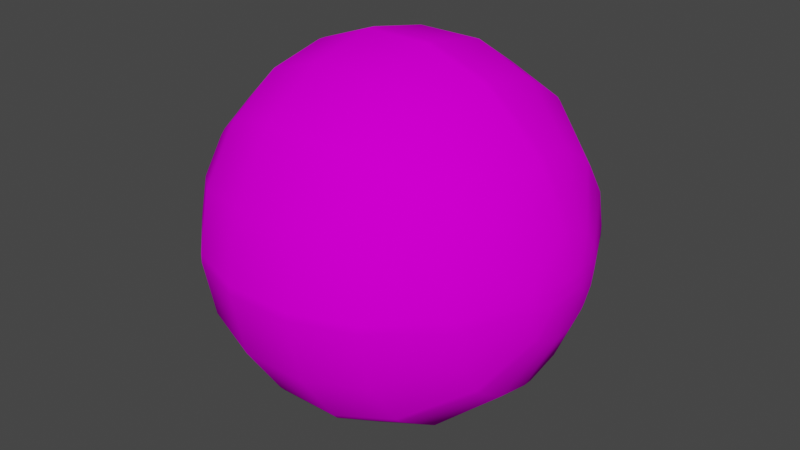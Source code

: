 # Source: basketball.blend  (saved by Blender 2.90.8; exported with 4.5.12 LTS)
import bpy
from mathutils import Matrix  # noqa: F401  (used for matrix-valued properties, if any)

bpy.ops.wm.read_factory_settings(use_empty=True)
scene = bpy.context.scene
scene.name = 'Scene'

# ---- collections
col_collection = bpy.data.collections.new('Collection'); scene.collection.children.link(col_collection)

# ---- images (referenced by path relative to the original .blend; pixels are not part of the script)
import os
ASSET_DIR = os.environ.get("B2B_ASSET_DIR", "")  # directory of the original .blend (textures are referenced by path, not embedded)
HERE = os.path.dirname(os.path.abspath(__file__))  # packed textures are extracted next to this script under _unpacked/

def load_image(name, relpath, width, height, colorspace="sRGB"):
    """Load a texture the original file referenced (path relative to the .blend, or extracted next to this script)."""
    p = next((c for c in (os.path.join(HERE, relpath), os.path.join(ASSET_DIR, relpath)) if relpath and os.path.exists(c)), "")
    if p:
        img = bpy.data.images.load(p, check_existing=True)
        img.name = name
    else:  # same state as the original file: an image datablock whose file is absent (Cycles renders it pink)
        img = bpy.data.images.new(name, width, height)
        img.source = "FILE"
        img.filepath = "//" + (relpath or name)
    img.colorspace_settings.name = colorspace
    return img
img_chahin_basketball_texture_jpg = load_image('CHAHIN_BASKETBALL_TEXTURE.jpg', 'CHAHIN_BASKETBALL_TEXTURE.jpg', 1024, 1024, 'sRGB')

# ---- materials (node trees are filled in below, after node groups)
mat_material_002 = bpy.data.materials.new('Material.002')
mat_material_002.use_transparent_shadow = False
mat_material_002.diffuse_color = (0.64, 0.64, 0.64, 1.0)
mat_material_002.roughness = 0.6733

# ---- material node trees
mat_material_002.use_nodes = True; mat_material_002.node_tree.nodes.clear()
_N = mat_material_002.node_tree.nodes; _L = mat_material_002.node_tree.links
n0 = _N.new('ShaderNodeBsdfPrincipled'); n0.name = 'Principled BSDF'; n0.location = (10, 300)
n0.distribution = 'GGX'
n0.subsurface_method = 'BURLEY'
n0.inputs[2].default_value = 0.6733
n0.inputs[3].default_value = 1.0
n0.inputs[27].default_value = (0.0, 0.0, 0.0, 1.0)
n0.inputs[28].default_value = 1.0
n1 = _N.new('ShaderNodeOutputMaterial'); n1.name = 'Material Output'; n1.location = (300, 300)
n2 = _N.new('ShaderNodeTexImage'); n2.name = 'Image Texture'; n2.location = (-300, 600)
n2.image = img_chahin_basketball_texture_jpg
_L.new(n0.outputs[0], n1.inputs[0])
_L.new(n2.outputs[0], n0.inputs[0])
n1.is_active_output = True

# ---- world
world_world = bpy.data.worlds.new('World'); scene.world = world_world
world_world.use_nodes = True; world_world.node_tree.nodes.clear()
_N = world_world.node_tree.nodes; _L = world_world.node_tree.links
n0 = _N.new('ShaderNodeOutputWorld'); n0.name = 'World Output'; n0.location = (300, 300)
n1 = _N.new('ShaderNodeBackground'); n1.name = 'Background'; n1.location = (10, 300)
n1.inputs[0].default_value = (0.05088, 0.05088, 0.05088, 1.0)
_L.new(n1.outputs[0], n0.inputs[0])
n0.is_active_output = True
world_world.color = (0.05088, 0.05088, 0.05088)
world_world.use_sun_shadow = False
world_world.sun_shadow_jitter_overblur = 0.0

# ---- meshes
me_sphere = bpy.data.meshes.new('Sphere')
me_sphere.from_pydata([(0.2759, -0.0124, -0.481), (0.4455, -0.0147, -0.3287), (0.4451, -0.1261, -0.3046), (0.2755, -0.1842, -0.4448), (0.09838, 0.2088, -0.5039), (0.2754, 0.1842, -0.4447), (0.2759, 0.01255, -0.481), (0.09857, 0.01275, -0.5454), (0.5325, -0.1008, 0.1099), (0.5457, -0.04005, 0.07827), (0.5319, -0.0579, 0.1399), (0.5472, 0.01326, 0.07615), (0.5456, 0.04014, 0.07826), (0.5319, 0.05798, 0.1399), (0.532, 0.0132, 0.1503), (0.09842, -0.2088, -0.5041), (-0.09842, -0.2088, -0.5041), (-0.09857, -0.01261, -0.5454), (0.09857, -0.01261, -0.5454), (0.55, 0.01327, -0.05405), (0.5516, 0.01331, -0.03372), (0.5516, -0.01313, -0.03372), (0.55, -0.01309, -0.05405), (0.5318, 0.1399, -0.05792), (0.5509, 0.03162, -0.03367), (0.5488, 0.03509, -0.05644), (0.5323, 0.1138, -0.09727), (0.4462, -0.2411, -0.2226), (0.4451, -0.3046, -0.1262), (0.2755, -0.4449, -0.1843), (0.2764, -0.3478, -0.3322), (0.2765, -0.3307, -0.3472), (0.09881, -0.3755, -0.3936), (0.5516, 0.01332, 0.03374), (0.5509, 0.03162, 0.03369), (0.5488, 0.03509, 0.05646), (0.55, 0.01327, 0.05407), (0.4451, -0.3046, 0.1262), (0.4462, -0.2411, 0.2226), (0.2764, -0.3478, 0.3322), (0.2755, -0.4449, 0.1843), (0.09844, -0.5042, -0.2089), (-0.09844, -0.5042, -0.2089), (-0.0988, -0.3937, -0.3778), (0.0988, -0.3937, -0.3778), (0.532, -0.1398, 0.05796), (0.5324, -0.1137, 0.0973), (0.4456, -0.3288, 0.01381), (0.5321, -0.1503, 0.01224), (0.445, -0.1261, 0.3046), (0.532, -0.01302, 0.1503), (0.4455, -0.0147, 0.3287), (0.5457, -0.04006, -0.07829), (0.5325, -0.1008, -0.1099), (0.5319, -0.0579, -0.1399), (0.2763, 0.3306, -0.3471), (0.4461, 0.2242, -0.2381), (0.445, 0.1262, -0.3045), (0.2755, -0.1842, 0.4448), (0.2758, -0.0124, 0.481), (0.0988, -0.3937, 0.3778), (-0.0988, -0.3937, 0.3778), (-0.09844, -0.5042, 0.2089), (0.09844, -0.5042, 0.2089), (0.276, -0.4812, 0.01165), (0.09861, -0.5456, 0.01184), (0.532, -0.1398, -0.05794), (0.5509, -0.03152, -0.03368), (0.5519, -0.02948, -0.01233), (0.5321, -0.1503, -0.01222), (0.2764, -0.3307, 0.3472), (0.4462, -0.2243, 0.2382), (0.09856, -0.01261, 0.5454), (-0.09856, -0.01261, 0.5454), (-0.09841, -0.2088, 0.5041), (0.09841, -0.2088, 0.5041), (0.5519, -0.02948, 0.01235), (0.5509, -0.03152, 0.0337), (0.276, -0.4812, -0.01163), (0.09861, -0.5456, -0.01182), (0.5323, 0.1138, 0.09728), (0.5318, 0.1399, 0.05794), (0.55, -0.01309, 0.05407), (0.5516, -0.01314, 0.03374), (0.4461, 0.2243, 0.2381), (0.2763, 0.3306, 0.347), (0.2754, 0.1842, 0.4447), (0.4449, 0.1262, 0.3045), (0.0988, -0.3755, 0.3935), (0.5488, -0.035, 0.05646), (0.4455, 0.01488, 0.3287), (0.4449, 0.3045, 0.1261), (0.532, 0.1503, 0.01223), (0.4454, 0.3287, 0.0138), (0.2758, 0.01255, 0.481), (0.09856, 0.01275, 0.5453), (0.09838, 0.2088, 0.5039), (0.2753, 0.4446, 0.1842), (0.2758, 0.4808, 0.01164), (-0.09874, 0.3754, 0.3933), (-0.09838, 0.2088, 0.5039), (0.09874, 0.3754, 0.3933), (0.2763, 0.3477, 0.332), (0.446, 0.2411, 0.2225), (0.09853, 0.5452, 0.01182), (-0.09853, 0.5452, 0.01182), (-0.09836, 0.5038, 0.2087), (0.09836, 0.5038, 0.2087), (0.5324, 0.1008, -0.1098), (0.5456, 0.04015, -0.07829), (0.5319, 0.05798, -0.1399), (-0.09856, 0.01275, 0.5453), (-0.09873, 0.3935, 0.3775), (0.09873, 0.3935, 0.3775), (0.4449, 0.3045, -0.1261), (0.446, 0.2411, -0.2225), (0.4454, 0.3287, -0.01378), (0.532, 0.1503, -0.01222), (0.2753, 0.4446, -0.1841), (0.2763, 0.3477, -0.332), (0.5324, 0.1009, 0.1098), (0.5472, 0.01325, -0.07617), (0.5472, -0.01307, -0.07618), (0.5321, -0.01302, -0.1503), (0.532, 0.0132, -0.1503), (0.4463, -0.2242, -0.2382), (0.2758, 0.4808, -0.01162), (0.09853, 0.5452, -0.01181), (0.09836, 0.5038, -0.2087), (0.5519, 0.02957, 0.01235), (0.5519, 0.02957, -0.01233), (0.09874, 0.3935, -0.3775), (0.09875, 0.3753, -0.3934), (0.5324, -0.1137, -0.09729), (0.5488, -0.035, -0.05644), (0.4456, -0.3288, -0.01379), (-0.09875, 0.3753, -0.3934), (-0.09838, 0.2088, -0.5039), (0.5525, -0.01148, -0.01235), (0.5472, -0.01308, 0.07615), (0.5525, 0.01166, -0.01235), (0.5525, -0.0115, 0.01237), (0.5525, 0.01168, 0.01237), (0.4455, 0.01488, -0.3287), (-0.09853, 0.5452, -0.01181), (-0.09857, 0.01275, -0.5454), (-0.09881, -0.3755, -0.3936), (-0.09874, 0.3935, -0.3775), (-0.0988, -0.3755, 0.3935), (-0.09861, -0.5456, 0.01184), (-0.09861, -0.5456, -0.01182), (-0.09836, 0.5038, -0.2087), (-0.2759, -0.0124, -0.481), (-0.2755, -0.1842, -0.4448), (-0.4451, -0.1261, -0.3046), (-0.4455, -0.0147, -0.3287), (-0.2759, 0.01255, -0.481), (-0.2754, 0.1842, -0.4447), (-0.5325, -0.1008, 0.1099), (-0.5319, -0.0579, 0.1399), (-0.5457, -0.04005, 0.07827), (-0.5472, 0.01326, 0.07615), (-0.532, 0.0132, 0.1503), (-0.5319, 0.05798, 0.1399), (-0.5456, 0.04014, 0.07826), (-0.55, 0.01327, -0.05405), (-0.55, -0.01309, -0.05405), (-0.5516, -0.01313, -0.03372), (-0.5516, 0.01331, -0.03372), (-0.5318, 0.1399, -0.05792), (-0.5323, 0.1138, -0.09727), (-0.5488, 0.03509, -0.05644), (-0.5509, 0.03162, -0.03367), (-0.4462, -0.2411, -0.2226), (-0.2764, -0.3478, -0.3322), (-0.2755, -0.4449, -0.1843), (-0.4451, -0.3046, -0.1262), (-0.2765, -0.3307, -0.3472), (-0.5516, 0.01332, 0.03374), (-0.55, 0.01327, 0.05407), (-0.5488, 0.03509, 0.05646), (-0.5509, 0.03162, 0.03369), (-0.4451, -0.3046, 0.1262), (-0.2755, -0.4449, 0.1843), (-0.2764, -0.3478, 0.3322), (-0.4462, -0.2411, 0.2226), (-0.5324, -0.1137, 0.0973), (-0.532, -0.1398, 0.05796), (-0.4456, -0.3288, 0.01381), (-0.5321, -0.1503, 0.01224), (-0.445, -0.1261, 0.3046), (-0.4455, -0.0147, 0.3287), (-0.532, -0.01302, 0.1503), (-0.5457, -0.04006, -0.07829), (-0.5319, -0.0579, -0.1399), (-0.5325, -0.1008, -0.1099), (-0.2763, 0.3306, -0.3471), (-0.445, 0.1262, -0.3045), (-0.4461, 0.2242, -0.2381), (-0.2755, -0.1842, 0.4448), (-0.2758, -0.0124, 0.481), (-0.276, -0.4812, 0.01165), (-0.532, -0.1398, -0.05794), (-0.5321, -0.1503, -0.01222), (-0.5519, -0.02948, -0.01233), (-0.5509, -0.03152, -0.03368), (-0.2764, -0.3307, 0.3472), (-0.4462, -0.2243, 0.2382), (-0.5509, -0.03152, 0.0337), (-0.5519, -0.02948, 0.01235), (-0.276, -0.4812, -0.01163), (-0.5323, 0.1138, 0.09728), (-0.5318, 0.1399, 0.05794), (-0.5516, -0.01314, 0.03374), (-0.55, -0.01309, 0.05407), (-0.4461, 0.2243, 0.2381), (-0.4449, 0.1262, 0.3045), (-0.2754, 0.1842, 0.4447), (-0.2763, 0.3306, 0.347), (-0.5488, -0.035, 0.05646), (-0.4455, 0.01488, 0.3287), (-0.4449, 0.3045, 0.1261), (-0.4454, 0.3287, 0.0138), (-0.532, 0.1503, 0.01223), (-0.2758, 0.01255, 0.481), (-0.2753, 0.4446, 0.1842), (-0.2758, 0.4808, 0.01164), (-0.2763, 0.3477, 0.332), (-0.446, 0.2411, 0.2225), (-0.5324, 0.1008, -0.1098), (-0.5319, 0.05798, -0.1399), (-0.5456, 0.04015, -0.07829), (-0.4449, 0.3045, -0.1261), (-0.446, 0.2411, -0.2225), (-0.4454, 0.3287, -0.01378), (-0.532, 0.1503, -0.01222), (-0.2753, 0.4446, -0.1841), (-0.2763, 0.3477, -0.332), (-0.5324, 0.1009, 0.1098), (-0.5472, 0.01325, -0.07617), (-0.532, 0.0132, -0.1503), (-0.5321, -0.01302, -0.1503), (-0.5472, -0.01307, -0.07618), (-0.4463, -0.2242, -0.2382), (-0.2758, 0.4808, -0.01162), (-0.5519, 0.02957, 0.01235), (-0.5519, 0.02957, -0.01233), (-0.5324, -0.1137, -0.09729), (-0.5488, -0.035, -0.05644), (-0.4456, -0.3288, -0.01379), (-0.5525, -0.01148, -0.01235), (-0.5472, -0.01308, 0.07615), (-0.5525, 0.01166, -0.01235), (-0.5525, -0.0115, 0.01237), (-0.5525, 0.01168, 0.01237), (-0.4455, 0.01488, -0.3287)], [], [(0, 1, 2, 3), (4, 5, 6, 7), (8, 9, 10), (11, 12, 13, 14), (15, 16, 17, 18), (19, 20, 21, 22), (23, 24, 25, 26), (27, 28, 29, 30), (31, 32, 15, 3), (33, 34, 35, 36), (37, 38, 39, 40), (41, 42, 43, 44), (37, 45, 46, 38), (47, 48, 45, 37), (49, 10, 50, 51), (52, 53, 54), (44, 30, 29, 41), (55, 56, 57, 5), (58, 49, 51, 59), (60, 61, 62, 63), (64, 47, 37, 40), (65, 64, 40, 63), (66, 67, 68, 69), (70, 71, 49, 58), (72, 73, 74, 75), (48, 76, 77, 45), (41, 29, 78, 79), (80, 35, 34, 81), (71, 8, 10, 49), (63, 40, 39, 60), (33, 36, 82, 83), (84, 85, 86, 87), (88, 70, 58, 75), (45, 77, 89, 46), (90, 14, 13, 87), (91, 81, 92, 93), (94, 90, 87, 86), (95, 94, 86, 96), (97, 91, 93, 98), (99, 100, 96, 101), (75, 58, 59, 72), (102, 103, 91, 97), (104, 105, 106, 107), (108, 109, 110), (96, 100, 111, 95), (85, 101, 96, 86), (107, 106, 112, 113), (114, 23, 26, 115), (116, 117, 23, 114), (118, 114, 115, 119), (12, 120, 13), (113, 102, 97, 107), (121, 122, 123, 124), (27, 30, 31, 125), (126, 116, 114, 118), (127, 126, 118, 128), (81, 34, 129, 92), (122, 52, 54, 123), (117, 130, 24, 23), (107, 97, 98, 104), (109, 121, 124, 110), (56, 108, 110, 57), (128, 118, 119, 131), (132, 55, 5, 4), (27, 133, 66, 28), (120, 84, 87, 13), (134, 22, 21, 67), (18, 0, 3, 15), (1, 123, 54, 2), (29, 28, 135, 78), (136, 132, 4, 137), (28, 66, 69, 135), (67, 21, 138, 68), (9, 139, 50, 10), (133, 134, 67, 66), (20, 24, 130, 140), (20, 19, 25, 24), (76, 141, 83, 77), (103, 80, 81, 91), (142, 129, 34, 33), (141, 138, 140, 142), (123, 1, 143, 124), (0, 18, 7, 6), (47, 64, 78, 135), (48, 47, 135, 69), (64, 65, 79, 78), (90, 94, 59, 51), (14, 90, 51, 50), (94, 95, 72, 59), (116, 126, 98, 93), (117, 116, 93, 92), (126, 127, 104, 98), (144, 105, 104, 127), (57, 143, 6, 5), (139, 11, 14, 50), (76, 48, 69, 68), (130, 117, 92, 129), (141, 76, 68, 138), (129, 142, 140, 130), (20, 140, 138, 21), (142, 33, 83, 141), (77, 83, 82, 89), (57, 110, 124, 143), (133, 27, 125, 53), (30, 44, 32, 31), (7, 145, 137, 4), (39, 38, 71, 70), (38, 46, 8, 71), (60, 39, 70, 88), (103, 102, 85, 84), (80, 103, 84, 120), (102, 113, 101, 85), (112, 99, 101, 113), (119, 115, 56, 55), (115, 26, 108, 56), (131, 119, 55, 132), (125, 31, 3, 2), (36, 35, 12, 11), (22, 134, 52, 122), (25, 19, 121, 109), (134, 133, 53, 52), (35, 80, 120, 12), (26, 25, 109, 108), (46, 89, 9, 8), (19, 22, 122, 121), (82, 36, 11, 139), (89, 82, 139, 9), (2, 54, 53, 125), (1, 0, 6, 143), (146, 16, 15, 32), (132, 136, 147, 131), (88, 148, 61, 60), (111, 73, 72, 95), (149, 150, 79, 65), (79, 150, 42, 41), (144, 127, 128, 151), (43, 146, 32, 44), (131, 147, 151, 128), (148, 88, 75, 74), (63, 62, 149, 65), (152, 153, 154, 155), (137, 145, 156, 157), (158, 159, 160), (161, 162, 163, 164), (165, 166, 167, 168), (169, 170, 171, 172), (173, 174, 175, 176), (177, 153, 16, 146), (178, 179, 180, 181), (182, 183, 184, 185), (182, 185, 186, 187), (188, 182, 187, 189), (190, 191, 192, 159), (193, 194, 195), (43, 42, 175, 174), (196, 157, 197, 198), (199, 200, 191, 190), (201, 183, 182, 188), (149, 62, 183, 201), (202, 203, 204, 205), (206, 199, 190, 207), (189, 187, 208, 209), (42, 150, 210, 175), (211, 212, 181, 180), (207, 190, 159, 158), (62, 61, 184, 183), (178, 213, 214, 179), (215, 216, 217, 218), (148, 74, 199, 206), (187, 186, 219, 208), (220, 216, 163, 162), (221, 222, 223, 212), (224, 217, 216, 220), (111, 100, 217, 224), (225, 226, 222, 221), (74, 73, 200, 199), (227, 225, 221, 228), (229, 230, 231), (218, 217, 100, 99), (232, 233, 170, 169), (234, 232, 169, 235), (236, 237, 233, 232), (164, 163, 238), (112, 106, 225, 227), (239, 240, 241, 242), (173, 243, 177, 174), (244, 236, 232, 234), (144, 151, 236, 244), (212, 223, 245, 181), (242, 241, 194, 193), (235, 169, 172, 246), (106, 105, 226, 225), (231, 230, 240, 239), (198, 197, 230, 229), (151, 147, 237, 236), (136, 137, 157, 196), (173, 176, 202, 247), (238, 163, 216, 215), (248, 205, 167, 166), (17, 16, 153, 152), (155, 154, 194, 241), (175, 210, 249, 176), (176, 249, 203, 202), (205, 204, 250, 167), (160, 159, 192, 251), (247, 202, 205, 248), (168, 252, 246, 172), (168, 172, 171, 165), (209, 208, 213, 253), (228, 221, 212, 211), (254, 178, 181, 245), (253, 254, 252, 250), (241, 240, 255, 155), (152, 156, 145, 17), (188, 249, 210, 201), (189, 203, 249, 188), (201, 210, 150, 149), (220, 191, 200, 224), (162, 192, 191, 220), (224, 200, 73, 111), (234, 222, 226, 244), (235, 223, 222, 234), (244, 226, 105, 144), (197, 157, 156, 255), (251, 192, 162, 161), (209, 204, 203, 189), (246, 245, 223, 235), (253, 250, 204, 209), (245, 246, 252, 254), (168, 167, 250, 252), (254, 253, 213, 178), (208, 219, 214, 213), (197, 255, 240, 230), (247, 195, 243, 173), (174, 177, 146, 43), (184, 206, 207, 185), (185, 207, 158, 186), (61, 148, 206, 184), (228, 215, 218, 227), (211, 238, 215, 228), (227, 218, 99, 112), (237, 196, 198, 233), (233, 198, 229, 170), (147, 136, 196, 237), (243, 154, 153, 177), (179, 161, 164, 180), (166, 242, 193, 248), (171, 231, 239, 165), (248, 193, 195, 247), (180, 164, 238, 211), (170, 229, 231, 171), (186, 158, 160, 219), (165, 239, 242, 166), (214, 251, 161, 179), (219, 160, 251, 214), (154, 243, 195, 194), (155, 255, 156, 152), (17, 145, 7, 18)])
me_sphere.polygons.foreach_set('use_smooth', [True] * 258)
_uv = me_sphere.uv_layers.new(name='UVMap')
_uv.uv.foreach_set('vector', [0.584, 0.8181, 0.5658, 0.87, 0.5332, 0.866, 0.5342, 0.8144, 0.8986, 0.7854, 0.899, 0.8272, 0.8496, 0.8304, 0.8431, 0.7866, 0.776, 0.9145, 0.7633, 0.9272, 0.7612, 0.9121, 0.6502, 0.93, 0.6432, 0.927, 0.6457, 0.9117, 0.6589, 0.9136, 0.5352, 0.7723, 0.5358, 0.7287, 0.5913, 0.7277, 0.5913, 0.7739, 0.5263, 0.4236, 0.5195, 0.4261, 0.5097, 0.4211, 0.5165, 0.4187, 0.3077, 0.9268, 0.302, 0.9528, 0.2963, 0.9499, 0.2942, 0.9288, 0.1146, 0.8852, 0.0816, 0.8811, 0.082, 0.8298, 0.1314, 0.8335, 0.4842, 0.8178, 0.4781, 0.7731, 0.5352, 0.7723, 0.5342, 0.8144, 0.428, 0.9568, 0.426, 0.9528, 0.4318, 0.95, 0.4336, 0.9549, 0.1949, 0.8811, 0.162, 0.885, 0.1457, 0.8332, 0.195, 0.8298, 0.0815, 0.7881, 0.0822, 0.7447, 0.1387, 0.7432, 0.1387, 0.7896, 0.1949, 0.8811, 0.1946, 0.927, 0.1811, 0.929, 0.162, 0.885, 0.2277, 0.8848, 0.2082, 0.9288, 0.1946, 0.927, 0.1949, 0.8811, 0.7612, 0.8666, 0.7612, 0.9121, 0.748, 0.9138, 0.7288, 0.8702, 0.5297, 0.9271, 0.5172, 0.9141, 0.5322, 0.9118, 0.1387, 0.7896, 0.1314, 0.8335, 0.082, 0.8298, 0.0815, 0.7881, 0.9485, 0.8313, 0.9323, 0.8828, 0.899, 0.8784, 0.899, 0.8272, 0.7612, 0.8154, 0.7612, 0.8666, 0.7288, 0.8702, 0.7118, 0.8186, 0.139, 0.7895, 0.139, 0.7432, 0.1961, 0.7447, 0.1955, 0.7881, 0.2447, 0.8332, 0.2277, 0.8848, 0.1949, 0.8811, 0.195, 0.8298, 0.2517, 0.7894, 0.2447, 0.8332, 0.195, 0.8298, 0.1955, 0.7881, 0.0815, 0.927, 0.087, 0.953, 0.0814, 0.9554, 0.068, 0.9287, 0.8108, 0.8195, 0.7945, 0.871, 0.7612, 0.8666, 0.7612, 0.8154, 0.7053, 0.7747, 0.7054, 0.7286, 0.7615, 0.73, 0.7608, 0.7736, 0.2082, 0.9288, 0.1944, 0.9554, 0.1889, 0.953, 0.1946, 0.927, 0.0815, 0.7881, 0.082, 0.8298, 0.0324, 0.8329, 0.026, 0.7892, 0.434, 0.9288, 0.4318, 0.95, 0.426, 0.9528, 0.4205, 0.9268, 0.7945, 0.871, 0.776, 0.9145, 0.7612, 0.9121, 0.7612, 0.8666, 0.1955, 0.7881, 0.195, 0.8298, 0.1457, 0.8332, 0.139, 0.7895, 0.5182, 0.1797, 0.527, 0.1792, 0.5288, 0.1856, 0.52, 0.1861, 0.6131, 0.8698, 0.5978, 0.8177, 0.6478, 0.8143, 0.6467, 0.8659, 0.8179, 0.7752, 0.8108, 0.8195, 0.7612, 0.8154, 0.7608, 0.7736, 0.1946, 0.927, 0.1889, 0.953, 0.1832, 0.9501, 0.1811, 0.929, 0.6793, 0.8699, 0.6589, 0.9136, 0.6457, 0.9117, 0.6467, 0.8659, 0.4207, 0.8809, 0.4205, 0.9268, 0.407, 0.9285, 0.3879, 0.8844, 0.6976, 0.8181, 0.6793, 0.8699, 0.6467, 0.8659, 0.6478, 0.8143, 0.7049, 0.7738, 0.6976, 0.8181, 0.6478, 0.8143, 0.6488, 0.7723, 0.4211, 0.8296, 0.4207, 0.8809, 0.3879, 0.8844, 0.3715, 0.8327, 0.593, 0.7264, 0.6494, 0.7287, 0.6488, 0.7723, 0.5917, 0.7731, 0.7608, 0.7736, 0.7612, 0.8154, 0.7118, 0.8186, 0.7053, 0.7747, 0.4705, 0.8333, 0.4536, 0.8849, 0.4207, 0.8809, 0.4211, 0.8296, 0.3651, 0.7891, 0.3652, 0.7432, 0.4213, 0.7446, 0.4206, 0.7879, 0.9139, 0.9263, 0.9012, 0.939, 0.8991, 0.9239, 0.6488, 0.7723, 0.6494, 0.7287, 0.7049, 0.7277, 0.7049, 0.7738, 0.5978, 0.8177, 0.5917, 0.7731, 0.6488, 0.7723, 0.6478, 0.8143, 0.4206, 0.7879, 0.4213, 0.7446, 0.4777, 0.7431, 0.4777, 0.7894, 0.308, 0.8809, 0.3077, 0.9268, 0.2942, 0.9288, 0.275, 0.8848, 0.3408, 0.8846, 0.3212, 0.9286, 0.3077, 0.9268, 0.308, 0.8809, 0.308, 0.8297, 0.308, 0.8809, 0.275, 0.8848, 0.2588, 0.833, 0.6432, 0.927, 0.6308, 0.914, 0.6457, 0.9117, 0.4777, 0.7894, 0.4705, 0.8333, 0.4211, 0.8296, 0.4206, 0.7879, 0.534, 0.4208, 0.5242, 0.4159, 0.5518, 0.406, 0.5616, 0.4108, 0.5164, 0.3459, 0.5637, 0.2947, 0.5747, 0.2962, 0.5275, 0.3473, 0.3577, 0.833, 0.3408, 0.8846, 0.308, 0.8809, 0.308, 0.8297, 0.3646, 0.7893, 0.3577, 0.833, 0.308, 0.8297, 0.3085, 0.7879, 0.4205, 0.9268, 0.426, 0.9528, 0.4204, 0.9552, 0.407, 0.9285, 0.5367, 0.9301, 0.5297, 0.9271, 0.5322, 0.9118, 0.5454, 0.9137, 0.3212, 0.9286, 0.3076, 0.9552, 0.302, 0.9528, 0.3077, 0.9268, 0.4206, 0.7879, 0.4211, 0.8296, 0.3715, 0.8327, 0.3651, 0.7891, 0.9012, 0.939, 0.8943, 0.9419, 0.886, 0.9256, 0.8991, 0.9239, 0.9323, 0.8828, 0.9139, 0.9263, 0.8991, 0.9239, 0.899, 0.8784, 0.3085, 0.7879, 0.308, 0.8297, 0.2588, 0.833, 0.2521, 0.7894, 0.9556, 0.787, 0.9485, 0.8313, 0.899, 0.8272, 0.8986, 0.7854, 0.1146, 0.8852, 0.095, 0.9291, 0.0815, 0.927, 0.0816, 0.8811, 0.6308, 0.914, 0.6131, 0.8698, 0.6467, 0.8659, 0.6457, 0.9117, 0.0927, 0.9502, 0.0946, 0.9552, 0.089, 0.957, 0.087, 0.953, 0.5913, 0.7739, 0.584, 0.8181, 0.5342, 0.8144, 0.5352, 0.7723, 0.5658, 0.87, 0.5454, 0.9137, 0.5322, 0.9118, 0.5332, 0.866, 0.082, 0.8298, 0.0816, 0.8811, 0.0488, 0.8846, 0.0324, 0.8329, 0.9556, 0.7403, 0.9556, 0.787, 0.8986, 0.7854, 0.8993, 0.7418, 0.0816, 0.8811, 0.0815, 0.927, 0.068, 0.9287, 0.0488, 0.8846, 0.087, 0.953, 0.089, 0.957, 0.0834, 0.9593, 0.0814, 0.9554, 0.7633, 0.9272, 0.7563, 0.9301, 0.748, 0.9138, 0.7612, 0.9121, 0.095, 0.9291, 0.0927, 0.9502, 0.087, 0.953, 0.0815, 0.927, 0.2999, 0.9568, 0.302, 0.9528, 0.3076, 0.9552, 0.3055, 0.9591, 0.2999, 0.9568, 0.2944, 0.9549, 0.2963, 0.9499, 0.302, 0.9528, 0.1944, 0.9554, 0.1924, 0.9593, 0.1868, 0.957, 0.1889, 0.953, 0.4536, 0.8849, 0.434, 0.9288, 0.4205, 0.9268, 0.4207, 0.8809, 0.4224, 0.9591, 0.4204, 0.9552, 0.426, 0.9528, 0.428, 0.9568, 0.511, 0.1861, 0.501, 0.1867, 0.4994, 0.1811, 0.5093, 0.1805, 0.5518, 0.406, 0.6333, 0.376, 0.6443, 0.3815, 0.5616, 0.4108, 0.7342, 0.3404, 0.8094, 0.3132, 0.8188, 0.3179, 0.7434, 0.345, 0.9097, 0.29, 0.9109, 0.2483, 0.9243, 0.2483, 0.9255, 0.29, 0.529, 0.2193, 0.5773, 0.2605, 0.5663, 0.2611, 0.5191, 0.2198, 0.9109, 0.2483, 0.9108, 0.2047, 0.9244, 0.2047, 0.9243, 0.2483, 0.6797, 0.1708, 0.81, 0.1645, 0.8117, 0.1705, 0.6818, 0.178, 0.573, 0.1768, 0.6797, 0.1708, 0.6818, 0.178, 0.5748, 0.1832, 0.81, 0.1645, 0.9079, 0.1593, 0.9097, 0.1654, 0.8117, 0.1705, 0.9255, 0.2899, 0.9267, 0.2482, 0.9401, 0.2482, 0.9413, 0.2899, 0.498, 0.1471, 0.5201, 0.1021, 0.5311, 0.1016, 0.5079, 0.1466, 0.9267, 0.2482, 0.9266, 0.2046, 0.9402, 0.2046, 0.9401, 0.2482, 0.9266, 0.1561, 0.9402, 0.1561, 0.9402, 0.2046, 0.9266, 0.2046, 0.899, 0.8784, 0.8667, 0.882, 0.8496, 0.8304, 0.899, 0.8272, 0.5389, 0.1851, 0.537, 0.1787, 0.573, 0.1768, 0.5748, 0.1832, 0.5125, 0.1905, 0.529, 0.2193, 0.5191, 0.2198, 0.5026, 0.191, 0.4984, 0.1767, 0.498, 0.1471, 0.5079, 0.1466, 0.5083, 0.1762, 0.511, 0.1861, 0.5125, 0.1905, 0.5026, 0.191, 0.501, 0.1867, 0.5083, 0.1762, 0.5093, 0.1805, 0.4994, 0.1811, 0.4984, 0.1767, 0.5195, 0.4261, 0.512, 0.4282, 0.5034, 0.4239, 0.5097, 0.4211, 0.5093, 0.1805, 0.5182, 0.1797, 0.52, 0.1861, 0.511, 0.1861, 0.1889, 0.953, 0.1868, 0.957, 0.1813, 0.9551, 0.1832, 0.9501, 0.899, 0.8784, 0.8991, 0.9239, 0.886, 0.9256, 0.8667, 0.882, 0.498, 0.3932, 0.5164, 0.3459, 0.5275, 0.3473, 0.5067, 0.3942, 0.5637, 0.2947, 0.6163, 0.2611, 0.628, 0.2627, 0.5747, 0.2962, 0.8431, 0.7866, 0.8432, 0.7404, 0.8993, 0.7418, 0.8986, 0.7854, 0.7754, 0.2548, 0.6548, 0.235, 0.6599, 0.2306, 0.7802, 0.2504, 0.6548, 0.235, 0.5604, 0.2086, 0.5646, 0.2052, 0.6599, 0.2306, 0.8691, 0.2611, 0.7754, 0.2548, 0.7802, 0.2504, 0.8742, 0.2564, 0.6209, 0.1183, 0.7264, 0.0866, 0.7336, 0.0904, 0.6283, 0.1221, 0.5445, 0.1536, 0.6209, 0.1183, 0.6283, 0.1221, 0.5504, 0.1565, 0.7264, 0.0866, 0.8136, 0.0708, 0.8212, 0.0748, 0.7336, 0.0904, 0.4876, 0.2799, 0.4966, 0.2799, 0.4966, 0.3285, 0.4876, 0.3285, 0.8216, 0.424, 0.6952, 0.4355, 0.6937, 0.4306, 0.8198, 0.4191, 0.6952, 0.4355, 0.5824, 0.4355, 0.5815, 0.4317, 0.6937, 0.4306, 0.9081, 0.4074, 0.8216, 0.424, 0.8198, 0.4191, 0.9062, 0.4023, 0.4995, 0.8699, 0.4842, 0.8178, 0.5342, 0.8144, 0.5332, 0.866, 0.527, 0.1792, 0.5269, 0.1739, 0.5366, 0.1721, 0.537, 0.1787, 0.5165, 0.4187, 0.5095, 0.4142, 0.5153, 0.4105, 0.5242, 0.4159, 0.5355, 0.4273, 0.5263, 0.4236, 0.534, 0.4208, 0.5451, 0.4254, 0.5095, 0.4142, 0.498, 0.3932, 0.5067, 0.3942, 0.5153, 0.4105, 0.5269, 0.1739, 0.5445, 0.1536, 0.5504, 0.1565, 0.5366, 0.1721, 0.5824, 0.4355, 0.5355, 0.4273, 0.5451, 0.4254, 0.5815, 0.4317, 0.5604, 0.2086, 0.5318, 0.1908, 0.5422, 0.1915, 0.5646, 0.2052, 0.5263, 0.4236, 0.5165, 0.4187, 0.5242, 0.4159, 0.534, 0.4208, 0.5288, 0.1856, 0.527, 0.1792, 0.537, 0.1787, 0.5389, 0.1851, 0.5318, 0.1908, 0.5288, 0.1856, 0.5389, 0.1851, 0.5422, 0.1915, 0.5332, 0.866, 0.5322, 0.9118, 0.5172, 0.9141, 0.4995, 0.8699, 0.6333, 0.376, 0.7342, 0.3404, 0.7434, 0.345, 0.6443, 0.3815, 0.4794, 0.7264, 0.5358, 0.7287, 0.5352, 0.7723, 0.4781, 0.7731, 0.4695, 0.3285, 0.4695, 0.2799, 0.4786, 0.2799, 0.4786, 0.3285, 0.4786, 0.3285, 0.4786, 0.2799, 0.4876, 0.2799, 0.4876, 0.3285, 0.2586, 0.245, 0.273, 0.2458, 0.263, 0.2799, 0.2486, 0.2791, 0.9108, 0.1561, 0.9244, 0.1561, 0.9244, 0.2047, 0.9108, 0.2047, 0.026, 0.7892, 0.026, 0.7433, 0.0822, 0.7447, 0.0815, 0.7881, 0.3647, 0.7434, 0.3646, 0.7893, 0.3085, 0.7879, 0.3092, 0.7446, 0.4695, 0.3285, 0.4604, 0.3285, 0.4604, 0.2799, 0.4695, 0.2799, 0.2521, 0.7894, 0.2521, 0.743, 0.3092, 0.7446, 0.3085, 0.7879, 0.8179, 0.7284, 0.8179, 0.7752, 0.7608, 0.7736, 0.7615, 0.73, 0.1955, 0.7881, 0.1961, 0.7447, 0.2517, 0.7435, 0.2517, 0.7894, 0.585, 0.6842, 0.536, 0.6871, 0.5365, 0.6363, 0.5686, 0.633, 0.8993, 0.7418, 0.8432, 0.7404, 0.8503, 0.6965, 0.8997, 0.7, 0.7778, 0.5891, 0.763, 0.5915, 0.7653, 0.5764, 0.6553, 0.5734, 0.6634, 0.5897, 0.6504, 0.5912, 0.6484, 0.5762, 0.4322, 0.4424, 0.4419, 0.4375, 0.4487, 0.4399, 0.4389, 0.4448, 0.3093, 0.6057, 0.2958, 0.6037, 0.298, 0.5825, 0.3038, 0.5797, 0.1157, 0.6478, 0.132, 0.6996, 0.0827, 0.7029, 0.0827, 0.6516, 0.487, 0.6827, 0.536, 0.6871, 0.5358, 0.7287, 0.4794, 0.7264, 0.4299, 0.5757, 0.4354, 0.5776, 0.4335, 0.5826, 0.4278, 0.5797, 0.1961, 0.6516, 0.1957, 0.7029, 0.1463, 0.6993, 0.1631, 0.6476, 0.1961, 0.6516, 0.1631, 0.6476, 0.1827, 0.6037, 0.1962, 0.6057, 0.2289, 0.6481, 0.1961, 0.6516, 0.1962, 0.6057, 0.2097, 0.604, 0.7624, 0.6369, 0.7301, 0.6332, 0.7498, 0.5897, 0.763, 0.5915, 0.5349, 0.5762, 0.5369, 0.5912, 0.5223, 0.5887, 0.1387, 0.7432, 0.0822, 0.7447, 0.0827, 0.7029, 0.132, 0.6996, 0.9491, 0.6963, 0.8997, 0.7, 0.9003, 0.6488, 0.9336, 0.6447, 0.762, 0.6881, 0.7125, 0.6846, 0.7301, 0.6332, 0.7624, 0.6369, 0.2453, 0.6998, 0.1957, 0.7029, 0.1961, 0.6516, 0.2289, 0.6481, 0.2517, 0.7435, 0.1961, 0.7447, 0.1957, 0.7029, 0.2453, 0.6998, 0.083, 0.6057, 0.0695, 0.6039, 0.0832, 0.5773, 0.0888, 0.5797, 0.8114, 0.6844, 0.762, 0.6881, 0.7624, 0.6369, 0.7958, 0.6328, 0.2097, 0.604, 0.1962, 0.6057, 0.1907, 0.5797, 0.1963, 0.5773, 0.0822, 0.7447, 0.026, 0.7433, 0.0329, 0.6995, 0.0827, 0.7029, 0.4356, 0.6037, 0.4221, 0.6057, 0.4278, 0.5797, 0.4335, 0.5826, 0.7958, 0.6328, 0.7624, 0.6369, 0.763, 0.5915, 0.7778, 0.5891, 0.1961, 0.7447, 0.139, 0.7432, 0.1463, 0.6993, 0.1957, 0.7029, 0.3065, 0.0793, 0.3215, 0.0801, 0.3204, 0.0839, 0.3054, 0.0831, 0.6171, 0.6318, 0.65, 0.6363, 0.6496, 0.687, 0.6006, 0.6827, 0.8179, 0.7284, 0.7615, 0.73, 0.762, 0.6881, 0.8114, 0.6844, 0.1962, 0.6057, 0.1827, 0.6037, 0.1849, 0.5825, 0.1907, 0.5797, 0.6821, 0.633, 0.65, 0.6363, 0.6504, 0.5912, 0.6634, 0.5897, 0.4218, 0.6516, 0.389, 0.6479, 0.4086, 0.6039, 0.4221, 0.6057, 0.6986, 0.6841, 0.6496, 0.687, 0.65, 0.6363, 0.6821, 0.633, 0.7049, 0.7277, 0.6494, 0.7287, 0.6496, 0.687, 0.6986, 0.6841, 0.4218, 0.7028, 0.372, 0.6995, 0.389, 0.6479, 0.4218, 0.6516, 0.7615, 0.73, 0.7054, 0.7286, 0.7125, 0.6846, 0.762, 0.6881, 0.471, 0.6995, 0.4218, 0.7028, 0.4218, 0.6516, 0.4547, 0.6477, 0.9156, 0.601, 0.9009, 0.6033, 0.9032, 0.5882, 0.6006, 0.6827, 0.6496, 0.687, 0.6494, 0.7287, 0.593, 0.7264, 0.3091, 0.6516, 0.2762, 0.6475, 0.2958, 0.6037, 0.3093, 0.6057, 0.3419, 0.6481, 0.3091, 0.6516, 0.3093, 0.6057, 0.3228, 0.604, 0.3087, 0.7029, 0.2593, 0.6992, 0.2762, 0.6475, 0.3091, 0.6516, 0.6484, 0.5762, 0.6504, 0.5912, 0.6357, 0.5887, 0.4777, 0.7431, 0.4213, 0.7446, 0.4218, 0.7028, 0.471, 0.6995, 0.4245, 0.4396, 0.3969, 0.4296, 0.4066, 0.4247, 0.4342, 0.4347, 0.442, 0.3646, 0.431, 0.366, 0.3837, 0.315, 0.3947, 0.3135, 0.3583, 0.6997, 0.3087, 0.7029, 0.3091, 0.6516, 0.3419, 0.6481, 0.3647, 0.7434, 0.3092, 0.7446, 0.3087, 0.7029, 0.3583, 0.6997, 0.4221, 0.6057, 0.4086, 0.6039, 0.4223, 0.5773, 0.4278, 0.5797, 0.5419, 0.5734, 0.5499, 0.5897, 0.5369, 0.5912, 0.5349, 0.5762, 0.3228, 0.604, 0.3093, 0.6057, 0.3038, 0.5797, 0.3094, 0.5773, 0.4213, 0.7446, 0.3652, 0.7432, 0.372, 0.6995, 0.4218, 0.7028, 0.9032, 0.5882, 0.9009, 0.6033, 0.8877, 0.6016, 0.8962, 0.5853, 0.9336, 0.6447, 0.9003, 0.6488, 0.9009, 0.6033, 0.9156, 0.601, 0.3092, 0.7446, 0.2521, 0.743, 0.2593, 0.6992, 0.3087, 0.7029, 0.9556, 0.7403, 0.8993, 0.7418, 0.8997, 0.7, 0.9491, 0.6963, 0.1157, 0.6478, 0.0827, 0.6516, 0.083, 0.6057, 0.0966, 0.6038, 0.6357, 0.5887, 0.6504, 0.5912, 0.65, 0.6363, 0.6171, 0.6318, 0.0945, 0.5826, 0.0888, 0.5797, 0.0909, 0.5757, 0.0964, 0.5776, 0.5913, 0.7277, 0.5358, 0.7287, 0.536, 0.6871, 0.585, 0.6842, 0.5686, 0.633, 0.5365, 0.6363, 0.5369, 0.5912, 0.5499, 0.5897, 0.0827, 0.7029, 0.0329, 0.6995, 0.0499, 0.6479, 0.0827, 0.6516, 0.0827, 0.6516, 0.0499, 0.6479, 0.0695, 0.6039, 0.083, 0.6057, 0.0888, 0.5797, 0.0832, 0.5773, 0.0853, 0.5734, 0.0909, 0.5757, 0.7653, 0.5764, 0.763, 0.5915, 0.7498, 0.5897, 0.7583, 0.5734, 0.0966, 0.6038, 0.083, 0.6057, 0.0888, 0.5797, 0.0945, 0.5826, 0.3018, 0.5757, 0.3074, 0.5734, 0.3094, 0.5773, 0.3038, 0.5797, 0.3018, 0.5757, 0.3038, 0.5797, 0.298, 0.5825, 0.2962, 0.5775, 0.1963, 0.5773, 0.1907, 0.5797, 0.1886, 0.5757, 0.1942, 0.5734, 0.4547, 0.6477, 0.4218, 0.6516, 0.4221, 0.6057, 0.4356, 0.6037, 0.4243, 0.5734, 0.4299, 0.5757, 0.4278, 0.5797, 0.4223, 0.5773, 0.3217, 0.0763, 0.3085, 0.0756, 0.3098, 0.0713, 0.3229, 0.072, 0.4066, 0.4247, 0.3969, 0.4296, 0.3142, 0.4003, 0.3251, 0.3948, 0.2243, 0.3592, 0.215, 0.3638, 0.1397, 0.3367, 0.1491, 0.332, 0.9097, 0.0708, 0.9255, 0.0708, 0.9243, 0.1125, 0.9109, 0.1125, 0.3996, 0.0839, 0.4008, 0.0797, 0.498, 0.0998, 0.4967, 0.1045, 0.9109, 0.1125, 0.9243, 0.1125, 0.9244, 0.1561, 0.9108, 0.1561, 0.2856, 0.148, 0.3024, 0.1489, 0.285, 0.2042, 0.2708, 0.2034, 0.2998, 0.1026, 0.3147, 0.1034, 0.3024, 0.1489, 0.2856, 0.148, 0.2708, 0.2034, 0.285, 0.2042, 0.273, 0.2458, 0.2586, 0.245, 0.9255, 0.0708, 0.9413, 0.0708, 0.9401, 0.1125, 0.9267, 0.1125, 0.2299, 0.0708, 0.2286, 0.0749, 0.1227, 0.0848, 0.1241, 0.0801, 0.9267, 0.1125, 0.9401, 0.1125, 0.9402, 0.1561, 0.9266, 0.1561, 0.9003, 0.6488, 0.8997, 0.7, 0.8503, 0.6965, 0.8679, 0.645, 0.3192, 0.0881, 0.3147, 0.1034, 0.2998, 0.1026, 0.3042, 0.0873, 0.3319, 0.0769, 0.3331, 0.0727, 0.4008, 0.0797, 0.3996, 0.0839, 0.2995, 0.0709, 0.2983, 0.0751, 0.2286, 0.0749, 0.2299, 0.0708, 0.3217, 0.0763, 0.3229, 0.072, 0.3331, 0.0727, 0.3319, 0.0769, 0.2983, 0.0751, 0.2995, 0.0709, 0.3098, 0.0713, 0.3085, 0.0756, 0.4389, 0.4448, 0.4487, 0.4399, 0.455, 0.4427, 0.4464, 0.447, 0.3085, 0.0756, 0.3217, 0.0763, 0.3215, 0.0801, 0.3065, 0.0793, 0.1907, 0.5797, 0.1849, 0.5825, 0.1831, 0.5775, 0.1886, 0.5757, 0.9003, 0.6488, 0.8679, 0.645, 0.8877, 0.6016, 0.9009, 0.6033, 0.4604, 0.412, 0.4517, 0.413, 0.431, 0.366, 0.442, 0.3646, 0.3947, 0.3135, 0.3837, 0.315, 0.3305, 0.2815, 0.3421, 0.2799, 0.4832, 0.1887, 0.4727, 0.1907, 0.4262, 0.1396, 0.4365, 0.1374, 0.4365, 0.1374, 0.4262, 0.1396, 0.3666, 0.0991, 0.3746, 0.0973, 0.498, 0.2285, 0.4869, 0.2307, 0.4727, 0.1907, 0.4832, 0.1887, 0.1622, 0.123, 0.171, 0.1262, 0.0966, 0.1709, 0.0876, 0.1679, 0.2452, 0.0905, 0.252, 0.093, 0.171, 0.1262, 0.1622, 0.123, 0.0876, 0.1679, 0.0966, 0.1709, 0.0599, 0.2082, 0.0504, 0.2049, 0.1369, 0.4427, 0.1386, 0.4379, 0.2647, 0.4494, 0.2632, 0.4542, 0.2632, 0.4542, 0.2647, 0.4494, 0.377, 0.4504, 0.376, 0.4542, 0.0504, 0.4262, 0.0522, 0.421, 0.1386, 0.4379, 0.1369, 0.4427, 0.5035, 0.6318, 0.5365, 0.6363, 0.536, 0.6871, 0.487, 0.6827, 0.3054, 0.0831, 0.3042, 0.0873, 0.2887, 0.0872, 0.2928, 0.083, 0.4419, 0.4375, 0.4342, 0.4347, 0.4431, 0.4293, 0.449, 0.433, 0.423, 0.446, 0.4133, 0.4442, 0.4245, 0.4396, 0.4322, 0.4424, 0.449, 0.433, 0.4431, 0.4293, 0.4517, 0.413, 0.4604, 0.412, 0.2928, 0.083, 0.2887, 0.0872, 0.252, 0.093, 0.2452, 0.0905, 0.376, 0.4542, 0.377, 0.4504, 0.4133, 0.4442, 0.423, 0.446, 0.3746, 0.0973, 0.3666, 0.0991, 0.3343, 0.0896, 0.3327, 0.0851, 0.4322, 0.4424, 0.4245, 0.4396, 0.4342, 0.4347, 0.4419, 0.4375, 0.3204, 0.0839, 0.3192, 0.0881, 0.3042, 0.0873, 0.3054, 0.0831, 0.3327, 0.0851, 0.3343, 0.0896, 0.3192, 0.0881, 0.3204, 0.0839, 0.5365, 0.6363, 0.5035, 0.6318, 0.5223, 0.5887, 0.5369, 0.5912, 0.3251, 0.3948, 0.3142, 0.4003, 0.215, 0.3638, 0.2243, 0.3592, 0.871, 0.291, 0.8804, 0.2957, 0.8188, 0.3179, 0.8094, 0.3132])
me_sphere.materials.append(mat_material_002)
me_sphere.use_remesh_fix_poles = True
me_sphere.use_remesh_preserve_attributes = False
me_sphere.use_mirror_vertex_groups = False
me_sphere.update()
me_sphere.normals_split_custom_set([tuple(v) for v in zip(*[iter([0.507, -0.08923, -0.8573, 0.7913, -0.06681, -0.6078, 0.7863, -0.2403, -0.5692, 0.5029, -0.3343, -0.7971, 0.1694, 0.3813, -0.9088, 0.5027, 0.3351, -0.7968, 0.507, 0.09025, -0.8572, 0.1708, 0.1018, -0.98, 0.9454, -0.2072, 0.2516, 0.9835, -0.09043, 0.1568, 0.9407, -0.1314, 0.3127, 0.9862, 0.0229, 0.164, 0.9834, 0.09141, 0.1567, 0.9406, 0.1323, 0.3126, 0.9437, 0.0388, 0.3286, 0.1695, -0.3805, -0.9091, -0.1695, -0.3805, -0.9091, -0.1708, -0.1008, -0.9801, 0.1708, -0.1008, -0.9801, 0.9944, 0.02203, -0.1033, 0.9979, 0.02133, -0.06091, 0.9979, -0.02026, -0.06091, 0.9944, -0.02098, -0.1033, 0.9465, 0.2994, -0.1199, 0.9932, 0.1004, -0.05893, 0.9899, 0.09795, -0.1023, 0.9473, 0.2547, -0.1944, 0.7918, -0.4681, -0.3924, 0.7865, -0.5704, -0.2369, 0.5029, -0.7984, -0.3313, 0.507, -0.6522, -0.5635, 0.5084, -0.5247, -0.6828, 0.171, -0.5974, -0.7835, 0.1695, -0.3805, -0.9091, 0.5029, -0.3343, -0.7971, 0.9979, 0.02135, 0.06099, 0.9932, 0.1005, 0.05901, 0.9899, 0.09796, 0.1024, 0.9944, 0.02205, 0.1033, 0.7864, -0.5704, 0.237, 0.7917, -0.4682, 0.3923, 0.507, -0.6524, 0.5633, 0.5029, -0.7983, 0.3313, 0.1695, -0.9103, -0.3776, -0.1695, -0.9103, -0.3776, -0.1708, -0.7422, -0.6481, 0.1708, -0.7422, -0.6481, 0.7864, -0.5704, 0.237, 0.9468, -0.2986, 0.1201, 0.9475, -0.2538, 0.1944, 0.7917, -0.4682, 0.3923, 0.7915, -0.6075, 0.06693, 0.9498, -0.3107, 0.03622, 0.9468, -0.2986, 0.1201, 0.7864, -0.5704, 0.237, 0.7863, -0.2403, 0.5692, 0.9407, -0.1314, 0.3127, 0.9437, -0.03775, 0.3286, 0.7912, -0.06681, 0.6078, 0.9835, -0.09041, -0.1567, 0.9454, -0.2072, -0.2515, 0.9408, -0.1314, -0.3126, 0.1708, -0.7422, -0.6481, 0.507, -0.6522, -0.5635, 0.5029, -0.7984, -0.3313, 0.1695, -0.9103, -0.3776, 0.5082, 0.5253, -0.6825, 0.793, 0.3751, -0.4801, 0.7861, 0.2412, -0.569, 0.5027, 0.3351, -0.7968, 0.5029, -0.3343, 0.7971, 0.7863, -0.2403, 0.5692, 0.7912, -0.06681, 0.6078, 0.507, -0.08923, 0.8573, 0.1708, -0.7424, 0.6478, -0.1708, -0.7424, 0.6478, -0.1695, -0.9103, 0.3776, 0.1695, -0.9103, 0.3776, 0.5072, -0.8572, 0.08943, 0.7915, -0.6075, 0.06693, 0.7864, -0.5704, 0.237, 0.5029, -0.7983, 0.3313, 0.1708, -0.9801, 0.101, 0.5072, -0.8572, 0.08943, 0.5029, -0.7983, 0.3313, 0.1695, -0.9103, 0.3776, 0.9468, -0.2986, -0.12, 0.9933, -0.09947, -0.05894, 0.995, -0.09775, -0.01975, 0.9498, -0.3107, -0.03613, 0.5084, -0.5249, 0.6827, 0.7932, -0.3745, 0.4802, 0.7863, -0.2403, 0.5692, 0.5029, -0.3343, 0.7971, 0.1708, -0.1008, 0.9801, -0.1708, -0.1008, 0.9801, -0.1695, -0.3805, 0.9091, 0.1695, -0.3805, 0.9091, 0.9498, -0.3107, 0.03622, 0.995, -0.09776, 0.01984, 0.9933, -0.09948, 0.05902, 0.9468, -0.2986, 0.1201, 0.1695, -0.9103, -0.3776, 0.5029, -0.7984, -0.3313, 0.5072, -0.8572, -0.08935, 0.1708, -0.9801, -0.1009, 0.9473, 0.2547, 0.1944, 0.9899, 0.09796, 0.1024, 0.9932, 0.1005, 0.05901, 0.9465, 0.2994, 0.12, 0.7932, -0.3745, 0.4802, 0.9454, -0.2072, 0.2516, 0.9407, -0.1314, 0.3127, 0.7863, -0.2403, 0.5692, 0.1695, -0.9103, 0.3776, 0.5029, -0.7983, 0.3313, 0.507, -0.6524, 0.5633, 0.1708, -0.7424, 0.6478, 0.9979, 0.02135, 0.06099, 0.9944, 0.02205, 0.1033, 0.9944, -0.02097, 0.1033, 0.9979, -0.02027, 0.06099, 0.7929, 0.3753, 0.48, 0.5082, 0.5255, 0.6823, 0.5027, 0.3351, 0.7968, 0.7861, 0.2412, 0.5691, 0.171, -0.5976, 0.7833, 0.5084, -0.5249, 0.6827, 0.5029, -0.3343, 0.7971, 0.1695, -0.3805, 0.9091, 0.9468, -0.2986, 0.1201, 0.9933, -0.09948, 0.05902, 0.99, -0.09698, 0.1024, 0.9475, -0.2538, 0.1944, 0.7912, 0.06786, 0.6078, 0.9437, 0.0388, 0.3286, 0.9406, 0.1323, 0.3126, 0.7861, 0.2412, 0.5691, 0.786, 0.571, 0.2368, 0.9465, 0.2994, 0.12, 0.9495, 0.3115, 0.0362, 0.7911, 0.6081, 0.06688, 0.507, 0.09024, 0.8572, 0.7912, 0.06786, 0.6078, 0.7861, 0.2412, 0.5691, 0.5027, 0.3351, 0.7968, 0.1707, 0.1018, 0.98, 0.507, 0.09024, 0.8572, 0.5027, 0.3351, 0.7968, 0.1694, 0.3813, 0.9088, 0.5025, 0.7987, 0.3311, 0.786, 0.571, 0.2368, 0.7911, 0.6081, 0.06688, 0.5068, 0.8574, 0.08936, -0.1709, 0.5982, 0.7829, -0.1694, 0.3813, 0.9088, 0.1694, 0.3813, 0.9088, 0.1709, 0.5982, 0.7829, 0.1695, -0.3805, 0.9091, 0.5029, -0.3343, 0.7971, 0.507, -0.08923, 0.8573, 0.1708, -0.1008, 0.9801, 0.5067, 0.6529, 0.563, 0.7914, 0.4689, 0.3921, 0.786, 0.571, 0.2368, 0.5025, 0.7987, 0.3311, 0.1707, 0.9801, 0.1009, -0.1707, 0.9801, 0.1009, -0.1694, 0.9105, 0.3773, 0.1694, 0.9105, 0.3773, 0.9452, 0.2081, -0.2515, 0.9834, 0.09139, -0.1567, 0.9406, 0.1323, -0.3125, 0.1694, 0.3813, 0.9088, -0.1694, 0.3813, 0.9088, -0.1707, 0.1018, 0.98, 0.1707, 0.1018, 0.98, 0.5082, 0.5255, 0.6823, 0.1709, 0.5982, 0.7829, 0.1694, 0.3813, 0.9088, 0.5027, 0.3351, 0.7968, 0.1694, 0.9105, 0.3773, -0.1694, 0.9105, 0.3773, -0.1707, 0.7428, 0.6474, 0.1707, 0.7428, 0.6474, 0.786, 0.571, -0.2368, 0.9465, 0.2994, -0.1199, 0.9473, 0.2547, -0.1944, 0.7914, 0.4688, -0.3922, 0.7911, 0.6081, -0.06681, 0.9496, 0.3115, -0.03612, 0.9465, 0.2994, -0.1199, 0.786, 0.571, -0.2368, 0.5025, 0.7987, -0.331, 0.786, 0.571, -0.2368, 0.7914, 0.4688, -0.3922, 0.5067, 0.6527, -0.5632, 0.9834, 0.09141, 0.1567, 0.9452, 0.2081, 0.2515, 0.9406, 0.1323, 0.3126, 0.1707, 0.7428, 0.6474, 0.5067, 0.6529, 0.563, 0.5025, 0.7987, 0.3311, 0.1694, 0.9105, 0.3773, 0.9862, 0.02289, -0.164, 0.9862, -0.02184, -0.164, 0.9437, -0.03775, -0.3285, 0.9437, 0.03881, -0.3285, 0.7918, -0.4681, -0.3924, 0.507, -0.6522, -0.5635, 0.5084, -0.5247, -0.6828, 0.7932, -0.3744, -0.4803, 0.5068, 0.8574, -0.08928, 0.7911, 0.6081, -0.06681, 0.786, 0.571, -0.2368, 0.5025, 0.7987, -0.331, 0.1707, 0.9802, -0.1008, 0.5068, 0.8574, -0.08928, 0.5025, 0.7987, -0.331, 0.1694, 0.9105, -0.3773, 0.9465, 0.2994, 0.12, 0.9932, 0.1005, 0.05901, 0.9949, 0.09875, 0.01984, 0.9495, 0.3115, 0.0362, 0.9862, -0.02184, -0.164, 0.9835, -0.09041, -0.1567, 0.9408, -0.1314, -0.3126, 0.9437, -0.03775, -0.3285, 0.9496, 0.3115, -0.03612, 0.9949, 0.09874, -0.01975, 0.9932, 0.1004, -0.05893, 0.9465, 0.2994, -0.1199, 0.1694, 0.9105, 0.3773, 0.5025, 0.7987, 0.3311, 0.5068, 0.8574, 0.08936, 0.1707, 0.9801, 0.1009, 0.9834, 0.09139, -0.1567, 0.9862, 0.02289, -0.164, 0.9437, 0.03881, -0.3285, 0.9406, 0.1323, -0.3125, 0.793, 0.3751, -0.4801, 0.9452, 0.2081, -0.2515, 0.9406, 0.1323, -0.3125, 0.7861, 0.2412, -0.569, 0.1694, 0.9105, -0.3773, 0.5025, 0.7987, -0.331, 0.5067, 0.6527, -0.5632, 0.1707, 0.7426, -0.6476, 0.171, 0.598, -0.7831, 0.5082, 0.5253, -0.6825, 0.5027, 0.3351, -0.7968, 0.1694, 0.3813, -0.9088, 0.7918, -0.4681, -0.3924, 0.9475, -0.2538, -0.1944, 0.9468, -0.2986, -0.12, 0.7865, -0.5704, -0.2369, 0.9452, 0.2081, 0.2515, 0.7929, 0.3753, 0.48, 0.7861, 0.2412, 0.5691, 0.9406, 0.1323, 0.3126, 0.99, -0.09697, -0.1024, 0.9944, -0.02098, -0.1033, 0.9979, -0.02026, -0.06091, 0.9933, -0.09947, -0.05894, 0.1708, -0.1008, -0.9801, 0.507, -0.08923, -0.8573, 0.5029, -0.3343, -0.7971, 0.1695, -0.3805, -0.9091, 0.7913, -0.06681, -0.6078, 0.9437, -0.03775, -0.3285, 0.9408, -0.1314, -0.3126, 0.7863, -0.2403, -0.5692, 0.5029, -0.7984, -0.3313, 0.7865, -0.5704, -0.2369, 0.7915, -0.6075, -0.06684, 0.5072, -0.8572, -0.08935, -0.1709, 0.598, -0.7831, 0.171, 0.598, -0.7831, 0.1694, 0.3813, -0.9088, -0.1694, 0.3813, -0.9088, 0.7865, -0.5704, -0.2369, 0.9468, -0.2986, -0.12, 0.9498, -0.3107, -0.03613, 0.7915, -0.6075, -0.06684, 0.9933, -0.09947, -0.05894, 0.9979, -0.02026, -0.06091, 0.9996, -0.01778, -0.02106, 0.995, -0.09775, -0.01975, 0.9835, -0.09043, 0.1568, 0.9862, -0.02184, 0.1641, 0.9437, -0.03775, 0.3286, 0.9407, -0.1314, 0.3127, 0.9475, -0.2538, -0.1944, 0.99, -0.09697, -0.1024, 0.9933, -0.09947, -0.05894, 0.9468, -0.2986, -0.12, 0.9979, 0.02133, -0.06091, 0.9932, 0.1004, -0.05893, 0.9949, 0.09874, -0.01975, 0.9996, 0.01886, -0.02105, 0.9979, 0.02133, -0.06091, 0.9944, 0.02203, -0.1033, 0.9899, 0.09795, -0.1023, 0.9932, 0.1004, -0.05893, 0.995, -0.09776, 0.01984, 0.9996, -0.01779, 0.02114, 0.9979, -0.02027, 0.06099, 0.9933, -0.09948, 0.05902, 0.7914, 0.4689, 0.3921, 0.9473, 0.2547, 0.1944, 0.9465, 0.2994, 0.12, 0.786, 0.571, 0.2368, 0.9996, 0.01888, 0.02114, 0.9949, 0.09875, 0.01984, 0.9932, 0.1005, 0.05901, 0.9979, 0.02135, 0.06099, 0.9996, -0.01779, 0.02114, 0.9996, -0.01778, -0.02106, 0.9996, 0.01886, -0.02105, 0.9996, 0.01888, 0.02114, 0.9437, -0.03775, -0.3285, 0.7913, -0.06681, -0.6078, 0.7912, 0.06787, -0.6077, 0.9437, 0.03881, -0.3285, 0.507, -0.08923, -0.8573, 0.1708, -0.1008, -0.9801, 0.1708, 0.1018, -0.98, 0.507, 0.09025, -0.8572, 0.7915, -0.6075, 0.06693, 0.5072, -0.8572, 0.08943, 0.5072, -0.8572, -0.08935, 0.7915, -0.6075, -0.06684, 0.9498, -0.3107, 0.03622, 0.7915, -0.6075, 0.06693, 0.7915, -0.6075, -0.06684, 0.9498, -0.3107, -0.03613, 0.5072, -0.8572, 0.08943, 0.1708, -0.9801, 0.101, 0.1708, -0.9801, -0.1009, 0.5072, -0.8572, -0.08935, 0.7912, 0.06786, 0.6078, 0.507, 0.09024, 0.8572, 0.507, -0.08923, 0.8573, 0.7912, -0.06681, 0.6078, 0.9437, 0.0388, 0.3286, 0.7912, 0.06786, 0.6078, 0.7912, -0.06681, 0.6078, 0.9437, -0.03775, 0.3286, 0.507, 0.09024, 0.8572, 0.1707, 0.1018, 0.98, 0.1708, -0.1008, 0.9801, 0.507, -0.08923, 0.8573, 0.7911, 0.6081, -0.06681, 0.5068, 0.8574, -0.08928, 0.5068, 0.8574, 0.08936, 0.7911, 0.6081, 0.06688, 0.9496, 0.3115, -0.03612, 0.7911, 0.6081, -0.06681, 0.7911, 0.6081, 0.06688, 0.9495, 0.3115, 0.0362, 0.5068, 0.8574, -0.08928, 0.1707, 0.9802, -0.1008, 0.1707, 0.9801, 0.1009, 0.5068, 0.8574, 0.08936, -0.1707, 0.9802, -0.1008, -0.1707, 0.9801, 0.1009, 0.1707, 0.9801, 0.1009, 0.1707, 0.9802, -0.1008, 0.7861, 0.2412, -0.569, 0.7912, 0.06787, -0.6077, 0.507, 0.09025, -0.8572, 0.5027, 0.3351, -0.7968, 0.9862, -0.02184, 0.1641, 0.9862, 0.0229, 0.164, 0.9437, 0.0388, 0.3286, 0.9437, -0.03775, 0.3286, 0.995, -0.09776, 0.01984, 0.9498, -0.3107, 0.03622, 0.9498, -0.3107, -0.03613, 0.995, -0.09775, -0.01975, 0.9949, 0.09874, -0.01975, 0.9496, 0.3115, -0.03612, 0.9495, 0.3115, 0.0362, 0.9949, 0.09875, 0.01984, 0.9996, -0.01779, 0.02114, 0.995, -0.09776, 0.01984, 0.995, -0.09775, -0.01975, 0.9996, -0.01778, -0.02106, 0.9949, 0.09875, 0.01984, 0.9996, 0.01888, 0.02114, 0.9996, 0.01886, -0.02105, 0.9949, 0.09874, -0.01975, 0.9979, 0.02133, -0.06091, 0.9996, 0.01886, -0.02105, 0.9996, -0.01778, -0.02106, 0.9979, -0.02026, -0.06091, 0.9996, 0.01888, 0.02114, 0.9979, 0.02135, 0.06099, 0.9979, -0.02027, 0.06099, 0.9996, -0.01779, 0.02114, 0.9933, -0.09948, 0.05902, 0.9979, -0.02027, 0.06099, 0.9944, -0.02097, 0.1033, 0.99, -0.09698, 0.1024, 0.7861, 0.2412, -0.569, 0.9406, 0.1323, -0.3125, 0.9437, 0.03881, -0.3285, 0.7912, 0.06787, -0.6077, 0.9475, -0.2538, -0.1944, 0.7918, -0.4681, -0.3924, 0.7932, -0.3744, -0.4803, 0.9454, -0.2072, -0.2515, 0.507, -0.6522, -0.5635, 0.1708, -0.7422, -0.6481, 0.171, -0.5974, -0.7835, 0.5084, -0.5247, -0.6828, 0.1708, 0.1018, -0.98, -0.1708, 0.1018, -0.98, -0.1694, 0.3813, -0.9088, 0.1694, 0.3813, -0.9088, 0.507, -0.6524, 0.5633, 0.7917, -0.4682, 0.3923, 0.7932, -0.3745, 0.4802, 0.5084, -0.5249, 0.6827, 0.7917, -0.4682, 0.3923, 0.9475, -0.2538, 0.1944, 0.9454, -0.2072, 0.2516, 0.7932, -0.3745, 0.4802, 0.1708, -0.7424, 0.6478, 0.507, -0.6524, 0.5633, 0.5084, -0.5249, 0.6827, 0.171, -0.5976, 0.7833, 0.7914, 0.4689, 0.3921, 0.5067, 0.6529, 0.563, 0.5082, 0.5255, 0.6823, 0.7929, 0.3753, 0.48, 0.9473, 0.2547, 0.1944, 0.7914, 0.4689, 0.3921, 0.7929, 0.3753, 0.48, 0.9452, 0.2081, 0.2515, 0.5067, 0.6529, 0.563, 0.1707, 0.7428, 0.6474, 0.1709, 0.5982, 0.7829, 0.5082, 0.5255, 0.6823, -0.1707, 0.7428, 0.6474, -0.1709, 0.5982, 0.7829, 0.1709, 0.5982, 0.7829, 0.1707, 0.7428, 0.6474, 0.5067, 0.6527, -0.5632, 0.7914, 0.4688, -0.3922, 0.793, 0.3751, -0.4801, 0.5082, 0.5253, -0.6825, 0.7914, 0.4688, -0.3922, 0.9473, 0.2547, -0.1944, 0.9452, 0.2081, -0.2515, 0.793, 0.3751, -0.4801, 0.1707, 0.7426, -0.6476, 0.5067, 0.6527, -0.5632, 0.5082, 0.5253, -0.6825, 0.171, 0.598, -0.7831, 0.7932, -0.3744, -0.4803, 0.5084, -0.5247, -0.6828, 0.5029, -0.3343, -0.7971, 0.7863, -0.2403, -0.5692, 0.9944, 0.02205, 0.1033, 0.9899, 0.09796, 0.1024, 0.9834, 0.09141, 0.1567, 0.9862, 0.0229, 0.164, 0.9944, -0.02098, -0.1033, 0.99, -0.09697, -0.1024, 0.9835, -0.09041, -0.1567, 0.9862, -0.02184, -0.164, 0.9899, 0.09795, -0.1023, 0.9944, 0.02203, -0.1033, 0.9862, 0.02289, -0.164, 0.9834, 0.09139, -0.1567, 0.99, -0.09697, -0.1024, 0.9475, -0.2538, -0.1944, 0.9454, -0.2072, -0.2515, 0.9835, -0.09041, -0.1567, 0.9899, 0.09796, 0.1024, 0.9473, 0.2547, 0.1944, 0.9452, 0.2081, 0.2515, 0.9834, 0.09141, 0.1567, 0.9473, 0.2547, -0.1944, 0.9899, 0.09795, -0.1023, 0.9834, 0.09139, -0.1567, 0.9452, 0.2081, -0.2515, 0.9475, -0.2538, 0.1944, 0.99, -0.09698, 0.1024, 0.9835, -0.09043, 0.1568, 0.9454, -0.2072, 0.2516, 0.9944, 0.02203, -0.1033, 0.9944, -0.02098, -0.1033, 0.9862, -0.02184, -0.164, 0.9862, 0.02289, -0.164, 0.9944, -0.02097, 0.1033, 0.9944, 0.02205, 0.1033, 0.9862, 0.0229, 0.164, 0.9862, -0.02184, 0.1641, 0.99, -0.09698, 0.1024, 0.9944, -0.02097, 0.1033, 0.9862, -0.02184, 0.1641, 0.9835, -0.09043, 0.1568, 0.7863, -0.2403, -0.5692, 0.9408, -0.1314, -0.3126, 0.9454, -0.2072, -0.2515, 0.7932, -0.3744, -0.4803, 0.7913, -0.06681, -0.6078, 0.507, -0.08923, -0.8573, 0.507, 0.09025, -0.8572, 0.7912, 0.06787, -0.6077, -0.171, -0.5974, -0.7835, -0.1695, -0.3805, -0.9091, 0.1695, -0.3805, -0.9091, 0.171, -0.5974, -0.7835, 0.171, 0.598, -0.7831, -0.1709, 0.598, -0.7831, -0.1707, 0.7426, -0.6476, 0.1707, 0.7426, -0.6476, 0.171, -0.5976, 0.7833, -0.171, -0.5976, 0.7833, -0.1708, -0.7424, 0.6478, 0.1708, -0.7424, 0.6478, -0.1707, 0.1018, 0.98, -0.1708, -0.1008, 0.9801, 0.1708, -0.1008, 0.9801, 0.1707, 0.1018, 0.98, -0.1708, -0.9801, 0.101, -0.1708, -0.9801, -0.1009, 0.1708, -0.9801, -0.1009, 0.1708, -0.9801, 0.101, 0.1708, -0.9801, -0.1009, -0.1708, -0.9801, -0.1009, -0.1695, -0.9103, -0.3776, 0.1695, -0.9103, -0.3776, -0.1707, 0.9802, -0.1008, 0.1707, 0.9802, -0.1008, 0.1694, 0.9105, -0.3773, -0.1694, 0.9105, -0.3773, -0.1708, -0.7422, -0.6481, -0.171, -0.5974, -0.7835, 0.171, -0.5974, -0.7835, 0.1708, -0.7422, -0.6481, 0.1707, 0.7426, -0.6476, -0.1707, 0.7426, -0.6476, -0.1694, 0.9105, -0.3773, 0.1694, 0.9105, -0.3773, -0.171, -0.5976, 0.7833, 0.171, -0.5976, 0.7833, 0.1695, -0.3805, 0.9091, -0.1695, -0.3805, 0.9091, 0.1695, -0.9103, 0.3776, -0.1695, -0.9103, 0.3776, -0.1708, -0.9801, 0.101, 0.1708, -0.9801, 0.101, -0.507, -0.08923, -0.8573, -0.5029, -0.3343, -0.7971, -0.7863, -0.2403, -0.5692, -0.7913, -0.06681, -0.6078, -0.1694, 0.3813, -0.9088, -0.1708, 0.1018, -0.98, -0.507, 0.09025, -0.8572, -0.5027, 0.3351, -0.7968, -0.9454, -0.2072, 0.2516, -0.9407, -0.1314, 0.3127, -0.9835, -0.09043, 0.1568, -0.9862, 0.0229, 0.164, -0.9437, 0.03881, 0.3286, -0.9406, 0.1323, 0.3126, -0.9834, 0.09141, 0.1567, -0.9944, 0.02203, -0.1033, -0.9944, -0.02098, -0.1033, -0.9979, -0.02026, -0.06091, -0.9979, 0.02133, -0.06091, -0.9465, 0.2994, -0.1199, -0.9473, 0.2547, -0.1944, -0.9899, 0.09795, -0.1023, -0.9932, 0.1004, -0.05893, -0.7918, -0.4681, -0.3924, -0.507, -0.6522, -0.5635, -0.5029, -0.7984, -0.3313, -0.7864, -0.5704, -0.2369, -0.5084, -0.5247, -0.6828, -0.5029, -0.3343, -0.7971, -0.1695, -0.3805, -0.9091, -0.171, -0.5974, -0.7835, -0.9979, 0.02135, 0.06099, -0.9944, 0.02205, 0.1033, -0.9899, 0.09796, 0.1024, -0.9932, 0.1005, 0.05901, -0.7864, -0.5704, 0.237, -0.5029, -0.7983, 0.3313, -0.507, -0.6524, 0.5633, -0.7917, -0.4682, 0.3923, -0.7864, -0.5704, 0.237, -0.7917, -0.4682, 0.3923, -0.9475, -0.2538, 0.1944, -0.9468, -0.2986, 0.1201, -0.7915, -0.6075, 0.06693, -0.7864, -0.5704, 0.237, -0.9468, -0.2986, 0.1201, -0.9498, -0.3107, 0.03622, -0.7863, -0.2403, 0.5692, -0.7912, -0.06681, 0.6078, -0.9437, -0.03775, 0.3286, -0.9407, -0.1314, 0.3127, -0.9835, -0.09041, -0.1567, -0.9408, -0.1314, -0.3126, -0.9454, -0.2072, -0.2515, -0.1708, -0.7422, -0.6481, -0.1695, -0.9103, -0.3776, -0.5029, -0.7984, -0.3313, -0.507, -0.6522, -0.5635, -0.5082, 0.5253, -0.6825, -0.5027, 0.3351, -0.7968, -0.7861, 0.2412, -0.569, -0.793, 0.3751, -0.4801, -0.5029, -0.3343, 0.7971, -0.507, -0.08924, 0.8573, -0.7912, -0.06681, 0.6078, -0.7863, -0.2403, 0.5692, -0.5072, -0.8572, 0.08943, -0.5029, -0.7983, 0.3313, -0.7864, -0.5704, 0.237, -0.7915, -0.6075, 0.06693, -0.1708, -0.9801, 0.101, -0.1695, -0.9103, 0.3776, -0.5029, -0.7983, 0.3313, -0.5072, -0.8572, 0.08943, -0.9468, -0.2986, -0.12, -0.9498, -0.3107, -0.03614, -0.995, -0.09775, -0.01975, -0.9933, -0.09947, -0.05894, -0.5084, -0.5249, 0.6827, -0.5029, -0.3343, 0.7971, -0.7863, -0.2403, 0.5692, -0.7932, -0.3745, 0.4802, -0.9498, -0.3107, 0.03622, -0.9468, -0.2986, 0.1201, -0.9933, -0.09948, 0.05902, -0.995, -0.09776, 0.01984, -0.1695, -0.9103, -0.3776, -0.1708, -0.9801, -0.1009, -0.5072, -0.8572, -0.08935, -0.5029, -0.7984, -0.3313, -0.9473, 0.2547, 0.1944, -0.9465, 0.2994, 0.12, -0.9932, 0.1005, 0.05901, -0.9899, 0.09796, 0.1024, -0.7932, -0.3745, 0.4802, -0.7863, -0.2403, 0.5692, -0.9407, -0.1314, 0.3127, -0.9454, -0.2072, 0.2516, -0.1695, -0.9103, 0.3776, -0.1708, -0.7424, 0.6478, -0.507, -0.6524, 0.5633, -0.5029, -0.7983, 0.3313, -0.9979, 0.02135, 0.06099, -0.9979, -0.02027, 0.06099, -0.9944, -0.02097, 0.1033, -0.9944, 0.02205, 0.1033, -0.7929, 0.3753, 0.48, -0.7861, 0.2412, 0.5691, -0.5027, 0.3351, 0.7968, -0.5082, 0.5255, 0.6823, -0.171, -0.5976, 0.7833, -0.1695, -0.3805, 0.9091, -0.5029, -0.3343, 0.7971, -0.5084, -0.5249, 0.6827, -0.9468, -0.2986, 0.1201, -0.9475, -0.2538, 0.1944, -0.99, -0.09698, 0.1024, -0.9933, -0.09948, 0.05902, -0.7912, 0.06786, 0.6078, -0.7861, 0.2412, 0.5691, -0.9406, 0.1323, 0.3126, -0.9437, 0.03881, 0.3286, -0.786, 0.571, 0.2368, -0.7911, 0.6081, 0.06688, -0.9495, 0.3115, 0.0362, -0.9465, 0.2994, 0.12, -0.507, 0.09024, 0.8572, -0.5027, 0.3351, 0.7968, -0.7861, 0.2412, 0.5691, -0.7912, 0.06786, 0.6078, -0.1707, 0.1018, 0.98, -0.1694, 0.3813, 0.9088, -0.5027, 0.3351, 0.7968, -0.507, 0.09024, 0.8572, -0.5025, 0.7987, 0.3311, -0.5068, 0.8574, 0.08936, -0.7911, 0.6081, 0.06688, -0.786, 0.571, 0.2368, -0.1695, -0.3805, 0.9091, -0.1708, -0.1008, 0.9801, -0.507, -0.08924, 0.8573, -0.5029, -0.3343, 0.7971, -0.5067, 0.6529, 0.563, -0.5025, 0.7987, 0.3311, -0.786, 0.571, 0.2368, -0.7914, 0.4689, 0.3921, -0.9452, 0.2081, -0.2515, -0.9406, 0.1323, -0.3125, -0.9834, 0.09139, -0.1567, -0.5082, 0.5255, 0.6823, -0.5027, 0.3351, 0.7968, -0.1694, 0.3813, 0.9088, -0.1709, 0.5982, 0.7829, -0.786, 0.571, -0.2368, -0.7914, 0.4688, -0.3922, -0.9473, 0.2547, -0.1944, -0.9465, 0.2994, -0.1199, -0.7911, 0.6081, -0.06681, -0.786, 0.571, -0.2368, -0.9465, 0.2994, -0.1199, -0.9496, 0.3115, -0.03612, -0.5025, 0.7987, -0.331, -0.5067, 0.6527, -0.5632, -0.7914, 0.4688, -0.3922, -0.786, 0.571, -0.2368, -0.9834, 0.09141, 0.1567, -0.9406, 0.1323, 0.3126, -0.9452, 0.2081, 0.2515, -0.1707, 0.7428, 0.6474, -0.1694, 0.9105, 0.3773, -0.5025, 0.7987, 0.3311, -0.5067, 0.6529, 0.563, -0.9862, 0.02289, -0.164, -0.9437, 0.03881, -0.3285, -0.9437, -0.03775, -0.3285, -0.9862, -0.02184, -0.164, -0.7918, -0.4681, -0.3924, -0.7932, -0.3744, -0.4803, -0.5084, -0.5247, -0.6828, -0.507, -0.6522, -0.5635, -0.5068, 0.8574, -0.08928, -0.5025, 0.7987, -0.331, -0.786, 0.571, -0.2368, -0.7911, 0.6081, -0.06681, -0.1707, 0.9802, -0.1008, -0.1694, 0.9105, -0.3773, -0.5025, 0.7987, -0.331, -0.5068, 0.8574, -0.08928, -0.9465, 0.2994, 0.12, -0.9495, 0.3115, 0.0362, -0.9949, 0.09875, 0.01984, -0.9932, 0.1005, 0.05901, -0.9862, -0.02184, -0.164, -0.9437, -0.03775, -0.3285, -0.9408, -0.1314, -0.3126, -0.9835, -0.09041, -0.1567, -0.9496, 0.3115, -0.03612, -0.9465, 0.2994, -0.1199, -0.9932, 0.1004, -0.05893, -0.9949, 0.09874, -0.01975, -0.1694, 0.9105, 0.3773, -0.1707, 0.9801, 0.1009, -0.5068, 0.8574, 0.08936, -0.5025, 0.7987, 0.3311, -0.9834, 0.09139, -0.1567, -0.9406, 0.1323, -0.3125, -0.9437, 0.03881, -0.3285, -0.9862, 0.02289, -0.164, -0.793, 0.3751, -0.4801, -0.7861, 0.2412, -0.569, -0.9406, 0.1323, -0.3125, -0.9452, 0.2081, -0.2515, -0.1694, 0.9105, -0.3773, -0.1707, 0.7426, -0.6476, -0.5067, 0.6527, -0.5632, -0.5025, 0.7987, -0.331, -0.1709, 0.598, -0.7831, -0.1694, 0.3813, -0.9088, -0.5027, 0.3351, -0.7968, -0.5082, 0.5253, -0.6825, -0.7918, -0.4681, -0.3924, -0.7864, -0.5704, -0.2369, -0.9468, -0.2986, -0.12, -0.9475, -0.2538, -0.1944, -0.9452, 0.2081, 0.2515, -0.9406, 0.1323, 0.3126, -0.7861, 0.2412, 0.5691, -0.7929, 0.3753, 0.48, -0.99, -0.09697, -0.1024, -0.9933, -0.09947, -0.05894, -0.9979, -0.02026, -0.06091, -0.9944, -0.02098, -0.1033, -0.1708, -0.1008, -0.9801, -0.1695, -0.3805, -0.9091, -0.5029, -0.3343, -0.7971, -0.507, -0.08923, -0.8573, -0.7913, -0.06681, -0.6078, -0.7863, -0.2403, -0.5692, -0.9408, -0.1314, -0.3126, -0.9437, -0.03775, -0.3285, -0.5029, -0.7984, -0.3313, -0.5072, -0.8572, -0.08935, -0.7915, -0.6075, -0.06685, -0.7864, -0.5704, -0.2369, -0.7864, -0.5704, -0.2369, -0.7915, -0.6075, -0.06685, -0.9498, -0.3107, -0.03614, -0.9468, -0.2986, -0.12, -0.9933, -0.09947, -0.05894, -0.995, -0.09775, -0.01975, -0.9996, -0.01778, -0.02106, -0.9979, -0.02026, -0.06091, -0.9835, -0.09043, 0.1568, -0.9407, -0.1314, 0.3127, -0.9437, -0.03775, 0.3286, -0.9862, -0.02184, 0.1641, -0.9475, -0.2538, -0.1944, -0.9468, -0.2986, -0.12, -0.9933, -0.09947, -0.05894, -0.99, -0.09697, -0.1024, -0.9979, 0.02133, -0.06091, -0.9996, 0.01886, -0.02105, -0.9949, 0.09874, -0.01975, -0.9932, 0.1004, -0.05893, -0.9979, 0.02133, -0.06091, -0.9932, 0.1004, -0.05893, -0.9899, 0.09795, -0.1023, -0.9944, 0.02203, -0.1033, -0.995, -0.09776, 0.01984, -0.9933, -0.09948, 0.05902, -0.9979, -0.02027, 0.06099, -0.9996, -0.01779, 0.02114, -0.7914, 0.4689, 0.3921, -0.786, 0.571, 0.2368, -0.9465, 0.2994, 0.12, -0.9473, 0.2547, 0.1944, -0.9996, 0.01888, 0.02114, -0.9979, 0.02135, 0.06099, -0.9932, 0.1005, 0.05901, -0.9949, 0.09875, 0.01984, -0.9996, -0.01779, 0.02114, -0.9996, 0.01888, 0.02114, -0.9996, 0.01886, -0.02105, -0.9996, -0.01778, -0.02106, -0.9437, -0.03775, -0.3285, -0.9437, 0.03881, -0.3285, -0.7912, 0.06786, -0.6077, -0.7913, -0.06681, -0.6078, -0.507, -0.08923, -0.8573, -0.507, 0.09025, -0.8572, -0.1708, 0.1018, -0.98, -0.1708, -0.1008, -0.9801, -0.7915, -0.6075, 0.06693, -0.7915, -0.6075, -0.06685, -0.5072, -0.8572, -0.08935, -0.5072, -0.8572, 0.08943, -0.9498, -0.3107, 0.03622, -0.9498, -0.3107, -0.03614, -0.7915, -0.6075, -0.06685, -0.7915, -0.6075, 0.06693, -0.5072, -0.8572, 0.08943, -0.5072, -0.8572, -0.08935, -0.1708, -0.9801, -0.1009, -0.1708, -0.9801, 0.101, -0.7912, 0.06786, 0.6078, -0.7912, -0.06681, 0.6078, -0.507, -0.08924, 0.8573, -0.507, 0.09024, 0.8572, -0.9437, 0.03881, 0.3286, -0.9437, -0.03775, 0.3286, -0.7912, -0.06681, 0.6078, -0.7912, 0.06786, 0.6078, -0.507, 0.09024, 0.8572, -0.507, -0.08924, 0.8573, -0.1708, -0.1008, 0.9801, -0.1707, 0.1018, 0.98, -0.7911, 0.6081, -0.06681, -0.7911, 0.6081, 0.06688, -0.5068, 0.8574, 0.08936, -0.5068, 0.8574, -0.08928, -0.9496, 0.3115, -0.03612, -0.9495, 0.3115, 0.0362, -0.7911, 0.6081, 0.06688, -0.7911, 0.6081, -0.06681, -0.5068, 0.8574, -0.08928, -0.5068, 0.8574, 0.08936, -0.1707, 0.9801, 0.1009, -0.1707, 0.9802, -0.1008, -0.7861, 0.2412, -0.569, -0.5027, 0.3351, -0.7968, -0.507, 0.09025, -0.8572, -0.7912, 0.06786, -0.6077, -0.9862, -0.02184, 0.1641, -0.9437, -0.03775, 0.3286, -0.9437, 0.03881, 0.3286, -0.9862, 0.0229, 0.164, -0.995, -0.09776, 0.01984, -0.995, -0.09775, -0.01975, -0.9498, -0.3107, -0.03614, -0.9498, -0.3107, 0.03622, -0.9949, 0.09874, -0.01975, -0.9949, 0.09875, 0.01984, -0.9495, 0.3115, 0.0362, -0.9496, 0.3115, -0.03612, -0.9996, -0.01779, 0.02114, -0.9996, -0.01778, -0.02106, -0.995, -0.09775, -0.01975, -0.995, -0.09776, 0.01984, -0.9949, 0.09875, 0.01984, -0.9949, 0.09874, -0.01975, -0.9996, 0.01886, -0.02105, -0.9996, 0.01888, 0.02114, -0.9979, 0.02133, -0.06091, -0.9979, -0.02026, -0.06091, -0.9996, -0.01778, -0.02106, -0.9996, 0.01886, -0.02105, -0.9996, 0.01888, 0.02114, -0.9996, -0.01779, 0.02114, -0.9979, -0.02027, 0.06099, -0.9979, 0.02135, 0.06099, -0.9933, -0.09948, 0.05902, -0.99, -0.09698, 0.1024, -0.9944, -0.02097, 0.1033, -0.9979, -0.02027, 0.06099, -0.7861, 0.2412, -0.569, -0.7912, 0.06786, -0.6077, -0.9437, 0.03881, -0.3285, -0.9406, 0.1323, -0.3125, -0.9475, -0.2538, -0.1944, -0.9454, -0.2072, -0.2515, -0.7932, -0.3744, -0.4803, -0.7918, -0.4681, -0.3924, -0.507, -0.6522, -0.5635, -0.5084, -0.5247, -0.6828, -0.171, -0.5974, -0.7835, -0.1708, -0.7422, -0.6481, -0.507, -0.6524, 0.5633, -0.5084, -0.5249, 0.6827, -0.7932, -0.3745, 0.4802, -0.7917, -0.4682, 0.3923, -0.7917, -0.4682, 0.3923, -0.7932, -0.3745, 0.4802, -0.9454, -0.2072, 0.2516, -0.9475, -0.2538, 0.1944, -0.1708, -0.7424, 0.6478, -0.171, -0.5976, 0.7833, -0.5084, -0.5249, 0.6827, -0.507, -0.6524, 0.5633, -0.7914, 0.4689, 0.3921, -0.7929, 0.3753, 0.48, -0.5082, 0.5255, 0.6823, -0.5067, 0.6529, 0.563, -0.9473, 0.2547, 0.1944, -0.9452, 0.2081, 0.2515, -0.7929, 0.3753, 0.48, -0.7914, 0.4689, 0.3921, -0.5067, 0.6529, 0.563, -0.5082, 0.5255, 0.6823, -0.1709, 0.5982, 0.7829, -0.1707, 0.7428, 0.6474, -0.5067, 0.6527, -0.5632, -0.5082, 0.5253, -0.6825, -0.793, 0.3751, -0.4801, -0.7914, 0.4688, -0.3922, -0.7914, 0.4688, -0.3922, -0.793, 0.3751, -0.4801, -0.9452, 0.2081, -0.2515, -0.9473, 0.2547, -0.1944, -0.1707, 0.7426, -0.6476, -0.1709, 0.598, -0.7831, -0.5082, 0.5253, -0.6825, -0.5067, 0.6527, -0.5632, -0.7932, -0.3744, -0.4803, -0.7863, -0.2403, -0.5692, -0.5029, -0.3343, -0.7971, -0.5084, -0.5247, -0.6828, -0.9944, 0.02205, 0.1033, -0.9862, 0.0229, 0.164, -0.9834, 0.09141, 0.1567, -0.9899, 0.09796, 0.1024, -0.9944, -0.02098, -0.1033, -0.9862, -0.02184, -0.164, -0.9835, -0.09041, -0.1567, -0.99, -0.09697, -0.1024, -0.9899, 0.09795, -0.1023, -0.9834, 0.09139, -0.1567, -0.9862, 0.02289, -0.164, -0.9944, 0.02203, -0.1033, -0.99, -0.09697, -0.1024, -0.9835, -0.09041, -0.1567, -0.9454, -0.2072, -0.2515, -0.9475, -0.2538, -0.1944, -0.9899, 0.09796, 0.1024, -0.9834, 0.09141, 0.1567, -0.9452, 0.2081, 0.2515, -0.9473, 0.2547, 0.1944, -0.9473, 0.2547, -0.1944, -0.9452, 0.2081, -0.2515, -0.9834, 0.09139, -0.1567, -0.9899, 0.09795, -0.1023, -0.9475, -0.2538, 0.1944, -0.9454, -0.2072, 0.2516, -0.9835, -0.09043, 0.1568, -0.99, -0.09698, 0.1024, -0.9944, 0.02203, -0.1033, -0.9862, 0.02289, -0.164, -0.9862, -0.02184, -0.164, -0.9944, -0.02098, -0.1033, -0.9944, -0.02097, 0.1033, -0.9862, -0.02184, 0.1641, -0.9862, 0.0229, 0.164, -0.9944, 0.02205, 0.1033, -0.99, -0.09698, 0.1024, -0.9835, -0.09043, 0.1568, -0.9862, -0.02184, 0.1641, -0.9944, -0.02097, 0.1033, -0.7863, -0.2403, -0.5692, -0.7932, -0.3744, -0.4803, -0.9454, -0.2072, -0.2515, -0.9408, -0.1314, -0.3126, -0.7913, -0.06681, -0.6078, -0.7912, 0.06786, -0.6077, -0.507, 0.09025, -0.8572, -0.507, -0.08923, -0.8573, -0.1708, -0.1008, -0.9801, -0.1708, 0.1018, -0.98, 0.1708, 0.1018, -0.98, 0.1708, -0.1008, -0.9801])] * 3)])

# ---- objects
ob_sphere = bpy.data.objects.new('Sphere', me_sphere)

# ---- transforms, parenting, visibility, modifiers, constraints
ob_sphere.location = (0.0, 0.0, 0.0)
ob_sphere.rotation_euler = (1.571, -0.0, 0.0)
ob_sphere.lineart.crease_threshold = 0.0

# ---- collection membership
col_collection.objects.link(ob_sphere)

# ---- scene / render settings (as saved in the file)
scene.frame_start = 1; scene.frame_end = 250; scene.frame_set(1)
scene.render.engine = 'BLENDER_EEVEE_NEXT'
scene.cycles.use_denoising = False
scene.cycles.samples = 128
scene.cycles.sampling_pattern = 'TABULATED_SOBOL'
scene.cycles.use_adaptive_sampling = False
scene.cycles.use_light_tree = False
scene.view_settings.view_transform = 'Filmic'
bpy.context.view_layer.update()

# ---- added for rendering (the .blend has no active camera and no usable light): camera, sun
cam_auto = bpy.data.cameras.new('AutoCamera')
cam_auto.lens = 50.0
cam_auto.sensor_width = 36.0
cam_auto.clip_end = 1000.0
ob_auto_camera = bpy.data.objects.new('AutoCamera', cam_auto)
scene.collection.objects.link(ob_auto_camera)
ob_auto_camera.location = (1.75566, -2.10678, 1.40432)
ob_auto_camera.rotation_euler = (1.09748, -7.21219e-08, 0.694738)
scene.camera = ob_auto_camera
light_auto_sun = bpy.data.lights.new('AutoSun', 'SUN')
light_auto_sun.energy = 3.0
light_auto_sun.angle = 0.0523599
ob_auto_sun = bpy.data.objects.new('AutoSun', light_auto_sun)
scene.collection.objects.link(ob_auto_sun)
ob_auto_sun.rotation_euler = (0.872665, 0.174533, 0.523599)
bpy.context.view_layer.update()
